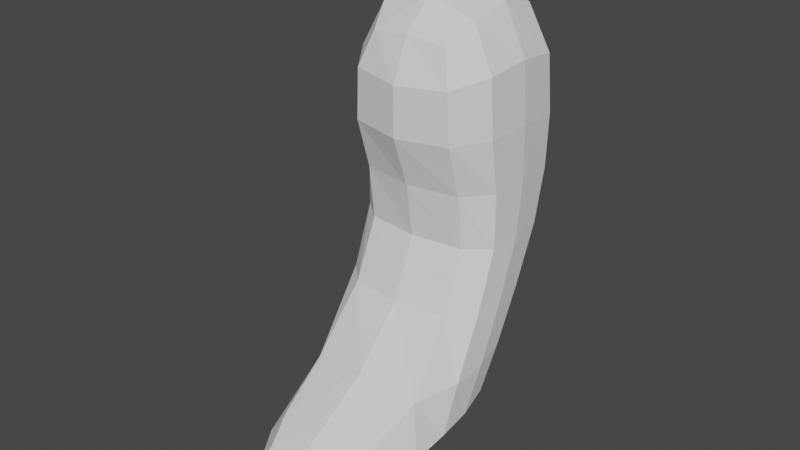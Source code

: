 # Source: parts_leg_d2_cat.blend  (saved by Blender 3.4.6; exported with 4.5.12 LTS)
import bpy
from mathutils import Matrix  # noqa: F401  (used for matrix-valued properties, if any)

bpy.ops.wm.read_factory_settings(use_empty=True)
scene = bpy.context.scene
scene.name = 'Scene'

# ---- collections
col_collection = bpy.data.collections.new('Collection'); scene.collection.children.link(col_collection)

# ---- world
world_world = bpy.data.worlds.new('World'); scene.world = world_world
world_world.use_nodes = True; world_world.node_tree.nodes.clear()
_N = world_world.node_tree.nodes; _L = world_world.node_tree.links
n0 = _N.new('ShaderNodeOutputWorld'); n0.name = 'World Output'; n0.location = (300, 300)
n1 = _N.new('ShaderNodeBackground'); n1.name = 'Background'; n1.location = (10, 300)
n1.inputs[0].default_value = (0.05088, 0.05088, 0.05088, 1.0)
_L.new(n1.outputs[0], n0.inputs[0])
n0.is_active_output = True
world_world.color = (0.05088, 0.05088, 0.05088)
world_world.use_sun_shadow = False
world_world.sun_shadow_jitter_overblur = 0.0

# ---- meshes
me_009 = bpy.data.meshes.new('立方体.009')
me_009.from_pydata([(-1.002, -1.15, -0.455), (-0.9987, -2.532, 1.497), (-1.003, 0.1576, -0.6723), (-0.9987, -0.532, 1.497), (0.9982, -1.15, -0.455), (1.001, -2.532, 1.497), (0.9974, 0.1576, -0.6723), (1.001, -0.532, 1.497), (-0.9987, -2.532, 0.4973), (-0.9987, -1.117, 0.4973), (1.001, -1.117, 0.4973), (1.001, -2.532, 0.4973), (-1.002, -0.4421, -0.5795), (-0.9987, -1.532, 1.782), (0.9982, -0.4421, -0.5795), (1.001, -1.532, 1.782), (1.001, -1.532, 0.4973), (-0.9987, -1.532, 0.4973), (-1.003, 0.1576, -0.1723), (0.9974, 0.1576, -0.1723), (0.9974, -1.55, -0.04782), (-1.003, -1.55, -0.04782), (-1.003, -0.8424, -0.1723), (0.9974, -0.8424, -0.1723), (-0.9987, -2.783, 0.9973), (-0.9987, -0.1978, 0.9973), (1.001, -0.1978, 0.9973), (1.001, -2.783, 0.9973), (1.001, -1.532, 0.9973), (-0.9987, -1.532, 0.9973), (-1.003, 1.409, -0.3502), (-1.003, 1.618, -0.6723), (0.9974, 1.618, -0.6723), (0.9974, 1.409, -0.3502), (-0.3558, 1.537, -0.6168), (-0.3553, 1.441, -0.4517), (-0.2909, 0.9231, -0.6137), (-0.291, 0.9302, -0.3792), (-0.6849, 1.535, -0.6168), (-0.6843, 1.439, -0.4517), (-0.7632, 0.9206, -0.6137), (-0.7632, 0.9277, -0.3792), (0.1637, 1.656, -0.6041), (0.1642, 1.559, -0.439), (0.2286, 1.042, -0.601), (0.2286, 1.049, -0.3665), (-0.1653, 1.654, -0.6041), (-0.1648, 1.557, -0.439), (-0.2437, 1.039, -0.601), (-0.2437, 1.046, -0.3665), (0.6973, 1.531, -0.618), (0.6979, 1.435, -0.453), (0.7622, 0.9173, -0.615), (0.7622, 0.9244, -0.3804), (0.3683, 1.529, -0.618), (0.3688, 1.433, -0.453), (0.2899, 0.9147, -0.615), (0.2899, 0.9218, -0.3804)], [], [(29, 13, 3, 25), (25, 3, 7, 26), (28, 15, 5, 27), (27, 5, 1, 24), (12, 14, 4, 0), (15, 13, 1, 5), (20, 11, 8, 21), (23, 16, 11, 20), (18, 9, 10, 19), (22, 17, 9, 18), (21, 8, 17, 22), (19, 10, 16, 23), (7, 3, 13, 15), (2, 6, 14, 12), (26, 7, 15, 28), (24, 1, 13, 29), (6, 19, 23, 14), (0, 21, 22, 12), (12, 22, 18, 2), (18, 19, 33, 30), (14, 23, 20, 4), (4, 20, 21, 0), (8, 24, 29, 17), (10, 26, 28, 16), (11, 27, 24, 8), (16, 28, 27, 11), (9, 25, 26, 10), (17, 29, 25, 9), (31, 30, 33, 32), (19, 6, 32, 33), (6, 2, 31, 32), (2, 18, 30, 31), (34, 35, 37, 36), (36, 37, 41, 40), (40, 41, 39, 38), (38, 39, 35, 34), (36, 40, 38, 34), (41, 37, 35, 39), (42, 43, 45, 44), (44, 45, 49, 48), (48, 49, 47, 46), (46, 47, 43, 42), (44, 48, 46, 42), (49, 45, 43, 47), (50, 51, 53, 52), (52, 53, 57, 56), (56, 57, 55, 54), (54, 55, 51, 50), (52, 56, 54, 50), (57, 53, 51, 55)])
_uv = me_009.uv_layers.new(name='UVマップ')
_uv.uv.foreach_set('vector', [0.5625, 0.125, 0.625, 0.125, 0.625, 0.25, 0.5625, 0.25, 0.5625, 0.25, 0.625, 0.25, 0.625, 0.5, 0.5625, 0.5, 0.5625, 0.625, 0.625, 0.625, 0.625, 0.75, 0.5625, 0.75, 0.5625, 0.75, 0.625, 0.75, 0.625, 1.0, 0.5625, 1.0, 0.125, 0.625, 0.375, 0.625, 0.375, 0.75, 0.125, 0.75, 0.625, 0.625, 0.875, 0.625, 0.875, 0.75, 0.625, 0.75, 0.4375, 0.75, 0.5, 0.75, 0.5, 1.0, 0.4375, 1.0, 0.4375, 0.625, 0.5, 0.625, 0.5, 0.75, 0.4375, 0.75, 0.4375, 0.25, 0.5, 0.25, 0.5, 0.5, 0.4375, 0.5, 0.4375, 0.125, 0.5, 0.125, 0.5, 0.25, 0.4375, 0.25, 0.4375, 0.0, 0.5, 0.0, 0.5, 0.125, 0.4375, 0.125, 0.4375, 0.5, 0.5, 0.5, 0.5, 0.625, 0.4375, 0.625, 0.625, 0.5, 0.875, 0.5, 0.875, 0.625, 0.625, 0.625, 0.125, 0.5, 0.375, 0.5, 0.375, 0.625, 0.125, 0.625, 0.5625, 0.5, 0.625, 0.5, 0.625, 0.625, 0.5625, 0.625, 0.5625, 0.0, 0.625, 0.0, 0.625, 0.125, 0.5625, 0.125, 0.375, 0.5, 0.4375, 0.5, 0.4375, 0.625, 0.375, 0.625, 0.375, 0.0, 0.4375, 0.0, 0.4375, 0.125, 0.375, 0.125, 0.375, 0.125, 0.4375, 0.125, 0.4375, 0.25, 0.375, 0.25, 0.4375, 0.25, 0.4375, 0.5, 0.4375, 0.5, 0.4375, 0.25, 0.375, 0.625, 0.4375, 0.625, 0.4375, 0.75, 0.375, 0.75, 0.375, 0.75, 0.4375, 0.75, 0.4375, 1.0, 0.375, 1.0, 0.5, 0.0, 0.5625, 0.0, 0.5625, 0.125, 0.5, 0.125, 0.5, 0.5, 0.5625, 0.5, 0.5625, 0.625, 0.5, 0.625, 0.5, 0.75, 0.5625, 0.75, 0.5625, 1.0, 0.5, 1.0, 0.5, 0.625, 0.5625, 0.625, 0.5625, 0.75, 0.5, 0.75, 0.5, 0.25, 0.5625, 0.25, 0.5625, 0.5, 0.5, 0.5, 0.5, 0.125, 0.5625, 0.125, 0.5625, 0.25, 0.5, 0.25, 0.375, 0.25, 0.4375, 0.25, 0.4375, 0.5, 0.375, 0.5, 0.4375, 0.5, 0.375, 0.5, 0.375, 0.5, 0.4375, 0.5, 0.375, 0.5, 0.125, 0.5, 0.125, 0.5, 0.375, 0.5, 0.375, 0.25, 0.4375, 0.25, 0.4375, 0.25, 0.375, 0.25, 0.375, 0.0, 0.625, 0.0, 0.625, 0.25, 0.375, 0.25, 0.375, 0.25, 0.625, 0.25, 0.625, 0.5, 0.375, 0.5, 0.375, 0.5, 0.625, 0.5, 0.625, 0.75, 0.375, 0.75, 0.375, 0.75, 0.625, 0.75, 0.625, 1.0, 0.375, 1.0, 0.125, 0.5, 0.375, 0.5, 0.375, 0.75, 0.125, 0.75, 0.625, 0.5, 0.875, 0.5, 0.875, 0.75, 0.625, 0.75, 0.375, 0.0, 0.625, 0.0, 0.625, 0.25, 0.375, 0.25, 0.375, 0.25, 0.625, 0.25, 0.625, 0.5, 0.375, 0.5, 0.375, 0.5, 0.625, 0.5, 0.625, 0.75, 0.375, 0.75, 0.375, 0.75, 0.625, 0.75, 0.625, 1.0, 0.375, 1.0, 0.125, 0.5, 0.375, 0.5, 0.375, 0.75, 0.125, 0.75, 0.625, 0.5, 0.875, 0.5, 0.875, 0.75, 0.625, 0.75, 0.375, 0.0, 0.625, 0.0, 0.625, 0.25, 0.375, 0.25, 0.375, 0.25, 0.625, 0.25, 0.625, 0.5, 0.375, 0.5, 0.375, 0.5, 0.625, 0.5, 0.625, 0.75, 0.375, 0.75, 0.375, 0.75, 0.625, 0.75, 0.625, 1.0, 0.375, 1.0, 0.125, 0.5, 0.375, 0.5, 0.375, 0.75, 0.125, 0.75, 0.625, 0.5, 0.875, 0.5, 0.875, 0.75, 0.625, 0.75])
me_009.update()

# ---- objects
ob_009 = bpy.data.objects.new('立方体.009', me_009)

# ---- transforms, parenting, visibility, modifiers, constraints
ob_009.location = (0.0, 1.526e-05, 0.0)
ob_009.rotation_euler = (0.0, -0.0, -3.147)
ob_009.scale = (3.516, 3.616, 8.884)
_m = ob_009.modifiers.new('細分化', 'SUBSURF')
_m.levels = 3
_m.render_levels = 1

# ---- collection membership
col_collection.objects.link(ob_009)

# ---- scene / render settings (as saved in the file)
scene.frame_start = 1; scene.frame_end = 250; scene.frame_set(1)
scene.render.engine = 'CYCLES'
scene.cycles.sampling_pattern = 'TABULATED_SOBOL'
scene.cycles.use_light_tree = False
scene.view_settings.view_transform = 'Filmic'
bpy.context.view_layer.update()

# ---- added for rendering (the .blend has no active camera and no usable light): camera, sun
cam_auto = bpy.data.cameras.new('AutoCamera')
cam_auto.lens = 50.0
cam_auto.sensor_width = 36.0
cam_auto.clip_end = 1000.0
ob_auto_camera = bpy.data.objects.new('AutoCamera', cam_auto)
scene.collection.objects.link(ob_auto_camera)
ob_auto_camera.location = (25.9396, -29.0733, 25.6695)
ob_auto_camera.rotation_euler = (1.09748, -7.21219e-08, 0.694738)
scene.camera = ob_auto_camera
light_auto_sun = bpy.data.lights.new('AutoSun', 'SUN')
light_auto_sun.energy = 3.0
light_auto_sun.angle = 0.0523599
ob_auto_sun = bpy.data.objects.new('AutoSun', light_auto_sun)
scene.collection.objects.link(ob_auto_sun)
ob_auto_sun.rotation_euler = (0.872665, 0.174533, 0.523599)
bpy.context.view_layer.update()
